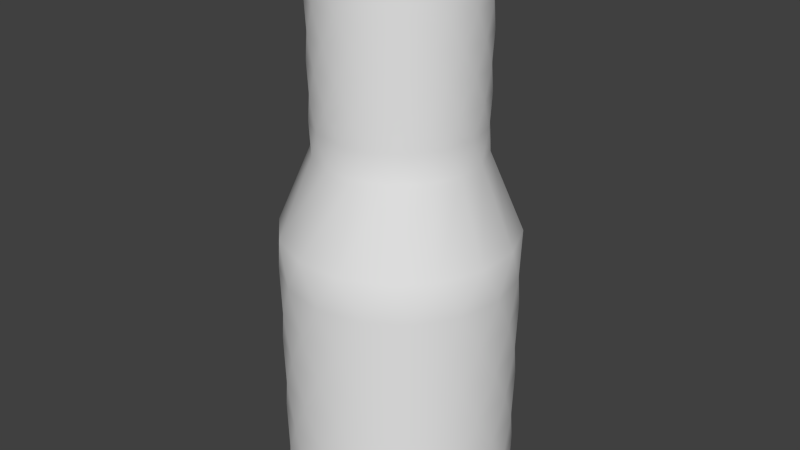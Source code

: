 # Source: joinedMesh.blend  (saved by Blender 2.60.0; exported with 4.5.12 LTS)
import bpy
from mathutils import Matrix  # noqa: F401  (used for matrix-valued properties, if any)

bpy.ops.wm.read_factory_settings(use_empty=True)
scene = bpy.context.scene
scene.name = 'Scene'

# ---- collections
col_collection_1 = bpy.data.collections.new('Collection 1'); scene.collection.children.link(col_collection_1)

# ---- world
world_world = bpy.data.worlds.new('World'); scene.world = world_world
world_world.color = (0.05088, 0.05088, 0.05088)
world_world.use_sun_shadow = False
world_world.sun_shadow_jitter_overblur = 0.0
world_world.cycles.sampling_method = 'MANUAL'
world_world.cycles.sample_map_resolution = 256

# ---- meshes
me_circle_001 = bpy.data.meshes.new('Circle.001')
me_circle_001.from_pydata([(-0.1951, 0.9808, 0.3445), (0.5556, 0.8315, 0.3445), (0.8315, -0.5556, 0.3445), (0.1951, -0.9808, 0.3445), (-0.5556, 0.8315, 0.3445), (0.0, 1.0, 0.0), (0.3827, 0.9239, 0.0), (0.7071, 0.7071, 0.0), (0.9239, 0.3827, 0.0), (1.0, -4.371e-08, 0.0), (0.9239, -0.3827, 0.0), (0.7071, -0.7071, 0.0), (0.3827, -0.9239, 0.0), (1.51e-07, -1.0, 0.0), (-0.3827, -0.9239, 0.0), (-0.7071, -0.7071, 0.0), (-0.9239, -0.3827, 0.0), (-1.0, 1.192e-08, 0.0), (-0.9239, 0.3827, 0.0), (-0.7071, 0.7071, 0.0), (-0.3827, 0.9239, 0.0), (-0.8315, 0.5556, 0.3445), (-0.9808, 0.1951, 0.3445), (-0.9808, -0.1951, 0.3445), (-0.8315, -0.5556, 0.3445), (-0.5556, -0.8315, 0.3445), (-0.1951, -0.9808, 0.3445), (0.5556, -0.8315, 0.3445), (0.9808, -0.1951, 0.3445), (0.9808, 0.1951, 0.3445), (0.8315, 0.5556, 0.3445), (0.1951, 0.9808, 0.3445), (0.7071, 0.7071, 0.6891), (0.3827, 0.9239, 0.6891), (-0.3827, 0.9239, 0.6891), (-0.3827, 0.9239, 1.378), (-2.384e-07, 1.0, 1.378), (0.3827, 0.9239, 1.378), (0.7071, 0.7071, 1.378), (0.9239, 0.3827, 1.378), (-0.3827, -0.9239, 1.378), (-0.9239, 0.3827, 1.378), (-0.7071, 0.7071, 1.378), (0.1951, 0.9808, 1.034), (0.8315, 0.5556, 1.034), (0.9808, 0.1951, 1.034), (0.9808, -0.1951, 1.034), (0.5556, -0.8315, 1.034), (-0.1951, -0.9808, 1.034), (-0.5556, -0.8315, 1.034), (-0.8315, -0.5556, 1.034), (-0.9808, -0.1951, 1.034), (-0.9808, 0.1951, 1.034), (-0.8315, 0.5556, 1.034), (-0.7071, 0.7071, 0.6891), (-0.9239, 0.3827, 0.6891), (-1.0, 5.96e-08, 0.6891), (-0.9239, -0.3827, 0.6891), (-0.7071, -0.7071, 0.6891), (-0.3827, -0.9239, 0.6891), (3.179e-08, -1.0, 0.6891), (0.3827, -0.9239, 0.6891), (0.7071, -0.7071, 0.6891), (0.9239, -0.3827, 0.6891), (1.0, 2.98e-08, 0.6891), (0.9239, 0.3827, 0.6891), (-1.192e-07, 1.0, 0.6891), (-0.5556, 0.8315, 1.034), (0.1951, -0.9808, 1.034), (0.8315, -0.5556, 1.034), (0.5556, 0.8315, 1.034), (-0.1951, 0.9808, 1.034), (-2.98e-07, 1.0, 2.067), (0.9239, 0.3827, 2.067), (1.0, 1.788e-07, 2.067), (0.9239, -0.3827, 2.067), (0.7071, -0.7071, 2.067), (0.3827, -0.9239, 2.067), (-1.47e-07, -1.0, 2.067), (-0.3827, -0.9239, 2.067), (-0.7071, -0.7071, 2.067), (-0.9239, -0.3827, 2.067), (-1.0, 2.086e-07, 2.067), (-0.9239, 0.3827, 2.067), (-0.7071, 0.7071, 2.067), (-0.9808, 0.1951, 2.412), (-0.9808, -0.1951, 2.412), (-0.5556, -0.8315, 2.412), (0.9808, -0.1951, 2.412), (0.9808, 0.1951, 2.412), (0.8315, 0.5556, 2.412), (0.5556, 0.8315, 2.412), (0.1951, 0.9808, 2.412), (-0.1951, 0.9808, 2.412), (-0.3827, 0.9239, 2.067), (0.3827, 0.9239, 2.067), (0.7071, 0.7071, 2.067), (0.1951, 0.9808, 1.723), (0.8315, 0.5556, 1.723), (0.9808, 0.1951, 1.723), (0.9808, -0.1951, 1.723), (0.5556, -0.8315, 1.723), (-0.1951, -0.9808, 1.723), (-0.5556, -0.8315, 1.723), (-0.8315, -0.5556, 1.723), (-0.9808, -0.1951, 1.723), (-0.9808, 0.1951, 1.723), (-0.8315, 0.5556, 1.723), (-1.0, 1.639e-07, 1.378), (-0.9239, -0.3827, 1.378), (-0.7071, -0.7071, 1.378), (-2.782e-08, -1.0, 1.378), (0.3827, -0.9239, 1.378), (0.7071, -0.7071, 1.378), (0.9239, -0.3827, 1.378), (1.0, 1.043e-07, 1.378), (-0.5556, 0.8315, 1.723), (0.1951, -0.9808, 1.723), (0.8315, -0.5556, 1.723), (0.5556, 0.8315, 1.723), (-0.1951, 0.9808, 1.723), (-0.1388, 0.6976, 4.073), (0.3952, 0.5914, 4.073), (0.5914, -0.3952, 4.073), (0.1388, -0.6976, 4.073), (-0.3952, 0.5914, 4.073), (0.7113, 4.003e-07, 3.828), (0.6572, -0.2722, 3.828), (0.503, -0.503, 3.828), (0.2722, -0.6572, 3.828), (-4.063e-07, -0.7113, 3.828), (-0.503, -0.503, 3.828), (-0.6572, -0.2722, 3.828), (-0.7113, 4.427e-07, 3.828), (-0.5914, 0.3952, 4.073), (-0.6976, 0.1388, 4.073), (-0.6976, -0.1388, 4.073), (-0.5914, -0.3952, 4.073), (-0.3952, -0.5914, 4.073), (-0.1388, -0.6976, 4.073), (0.3952, -0.5914, 4.073), (0.6976, -0.1388, 4.073), (0.6976, 0.1388, 4.073), (0.5914, 0.3952, 4.073), (0.1388, 0.6976, 4.073), (0.503, 0.503, 4.318), (0.2722, 0.6572, 4.318), (-0.2722, 0.6572, 4.318), (-0.2722, 0.6572, 4.808), (-6.833e-07, 0.7113, 4.808), (0.2722, 0.6572, 4.808), (0.503, 0.503, 4.808), (0.6572, 0.2722, 4.808), (0.7113, 5.169e-07, 4.808), (0.6572, -0.2722, 4.808), (0.503, -0.503, 4.808), (0.2722, -0.6572, 4.808), (-3.017e-07, -0.7113, 4.808), (-0.2722, -0.6572, 4.808), (-0.503, -0.503, 4.808), (-0.6572, -0.2722, 4.808), (-0.7113, 4.745e-07, 4.808), (-0.6572, 0.2722, 4.808), (-0.503, 0.503, 4.808), (0.1388, 0.6976, 4.563), (0.5914, 0.3952, 4.563), (0.6976, 0.1388, 4.563), (0.6976, -0.1388, 4.563), (0.3952, -0.5914, 4.563), (-0.1388, -0.6976, 4.563), (-0.3952, -0.5914, 4.563), (-0.5914, -0.3952, 4.563), (-0.6976, -0.1388, 4.563), (-0.6976, 0.1388, 4.563), (-0.5914, 0.3952, 4.563), (-0.503, 0.503, 4.318), (-0.6572, 0.2722, 4.318), (-0.7113, 4.745e-07, 4.318), (-0.6572, -0.2722, 4.318), (-0.503, -0.503, 4.318), (-0.2722, -0.6572, 4.318), (-4.911e-07, -0.7113, 4.318), (0.2722, -0.6572, 4.318), (0.503, -0.503, 4.318), (0.6572, -0.2722, 4.318), (0.7113, 4.533e-07, 4.318), (0.6572, 0.2722, 4.318), (-5.985e-07, 0.7113, 4.318), (-0.3952, 0.5914, 4.563), (0.1388, -0.6976, 4.563), (0.5914, -0.3952, 4.563), (0.3952, 0.5914, 4.563), (-0.1388, 0.6976, 4.563), (-0.1388, 0.6976, 3.583), (0.3952, 0.5914, 3.583), (0.5914, -0.3952, 3.583), (0.1388, -0.6976, 3.583), (-0.3952, 0.5914, 3.583), (-4.713e-07, 0.7113, 3.338), (0.6572, 0.2722, 3.338), (0.7113, 3.473e-07, 3.338), (0.6572, -0.2722, 3.338), (0.503, -0.503, 3.338), (0.2722, -0.6572, 3.338), (-3.639e-07, -0.7113, 3.338), (-0.2722, -0.6572, 3.338), (-0.503, -0.503, 3.338), (-0.6572, -0.2722, 3.338), (-0.7113, 3.685e-07, 3.338), (-0.6572, 0.2722, 3.338), (-0.503, 0.503, 3.338), (-0.5914, 0.3952, 3.583), (-0.6976, 0.1388, 3.583), (-0.6976, -0.1388, 3.583), (-0.5914, -0.3952, 3.583), (-0.3952, -0.5914, 3.583), (-0.1388, -0.6976, 3.583), (0.3952, -0.5914, 3.583), (0.6976, -0.1388, 3.583), (0.6976, 0.1388, 3.583), (0.5914, 0.3952, 3.583), (0.1388, 0.6976, 3.583), (-0.503, 0.503, 3.828), (-0.6572, 0.2722, 3.828), (-0.2722, -0.6572, 3.828), (0.6572, 0.2722, 3.828), (0.503, 0.503, 3.828), (0.2722, 0.6572, 3.828), (-5.561e-07, 0.7113, 3.828), (-0.2722, 0.6572, 3.828), (-0.2722, 0.6572, 3.338), (0.2722, 0.6572, 3.338), (0.503, 0.503, 3.338), (0.1388, 0.6976, 3.093), (0.5914, 0.3952, 3.093), (0.6976, 0.1388, 3.093), (0.6976, -0.1388, 3.093), (0.3952, -0.5914, 3.093), (-0.1388, -0.6976, 3.093), (-0.3952, -0.5914, 3.093), (-0.5914, -0.3952, 3.093), (-0.6976, -0.1388, 3.093), (-0.6976, 0.1388, 3.093), (-0.5914, 0.3952, 3.093), (-0.5556, 0.8315, 2.412), (-0.8315, 0.5556, 2.412), (-0.8315, -0.5556, 2.412), (-0.1951, -0.9808, 2.412), (0.1951, -0.9808, 2.412), (0.5556, -0.8315, 2.412), (0.8315, -0.5556, 2.412), (-0.3952, 0.5914, 3.093), (0.1388, -0.6976, 3.093), (0.5914, -0.3952, 3.093), (0.3952, 0.5914, 3.093), (-0.1388, 0.6976, 3.093)], [], [(3, 26, 13), (26, 14, 13), (26, 25, 14), (25, 15, 14), (25, 24, 15), (24, 16, 15), (24, 23, 16), (23, 17, 16), (23, 22, 17), (22, 18, 17), (22, 21, 18), (21, 19, 18), (21, 4, 19), (4, 20, 19), (0, 20, 4), (0, 5, 20), (0, 31, 5), (31, 6, 5), (31, 1, 6), (1, 7, 6), (1, 30, 7), (30, 8, 7), (30, 29, 8), (29, 9, 8), (29, 28, 9), (28, 10, 9), (28, 2, 10), (2, 11, 10), (2, 27, 11), (27, 12, 11), (27, 3, 12), (3, 13, 12), (61, 3, 27), (62, 61, 27), (62, 27, 2), (63, 62, 2), (63, 2, 28), (64, 63, 28), (64, 28, 29), (65, 64, 29), (65, 29, 30), (32, 65, 30), (32, 30, 1), (33, 32, 1), (33, 1, 31), (66, 33, 31), (31, 0, 66), (66, 0, 34), (34, 0, 4), (34, 4, 54), (54, 4, 21), (55, 54, 21), (55, 21, 22), (56, 55, 22), (56, 22, 23), (57, 56, 23), (57, 23, 24), (58, 57, 24), (58, 24, 25), (59, 58, 25), (59, 25, 26), (60, 59, 26), (60, 26, 3), (61, 60, 3), (112, 111, 68), (111, 48, 68), (111, 40, 48), (40, 49, 48), (40, 110, 49), (110, 50, 49), (110, 109, 50), (109, 51, 50), (109, 108, 51), (108, 52, 51), (108, 41, 52), (41, 53, 52), (41, 42, 53), (42, 67, 53), (35, 67, 42), (35, 71, 67), (36, 71, 35), (43, 71, 36), (36, 37, 43), (37, 70, 43), (37, 38, 70), (38, 44, 70), (38, 39, 44), (39, 45, 44), (39, 115, 45), (115, 46, 45), (115, 114, 46), (114, 69, 46), (114, 113, 69), (113, 47, 69), (113, 112, 47), (112, 68, 47), (68, 60, 61), (47, 68, 61), (47, 61, 62), (69, 47, 62), (69, 62, 63), (46, 69, 63), (46, 63, 64), (45, 46, 64), (45, 64, 65), (44, 45, 65), (44, 65, 32), (70, 44, 32), (70, 32, 33), (43, 70, 33), (43, 33, 66), (71, 43, 66), (71, 66, 34), (71, 34, 67), (67, 34, 54), (53, 67, 54), (53, 54, 55), (52, 53, 55), (52, 55, 56), (51, 52, 56), (51, 56, 57), (50, 51, 57), (50, 57, 58), (49, 50, 58), (49, 58, 59), (48, 49, 59), (48, 59, 60), (68, 48, 60), (248, 247, 78), (247, 79, 78), (247, 87, 79), (87, 80, 79), (87, 246, 80), (246, 81, 80), (246, 86, 81), (86, 82, 81), (86, 85, 82), (85, 83, 82), (85, 245, 83), (245, 84, 83), (245, 244, 84), (244, 94, 84), (93, 94, 244), (93, 72, 94), (93, 92, 72), (92, 95, 72), (92, 91, 95), (91, 96, 95), (91, 90, 96), (90, 73, 96), (90, 89, 73), (89, 74, 73), (89, 88, 74), (88, 75, 74), (88, 250, 75), (250, 76, 75), (250, 249, 76), (249, 77, 76), (249, 248, 77), (248, 78, 77), (77, 78, 117), (78, 102, 117), (78, 79, 102), (79, 103, 102), (79, 80, 103), (80, 104, 103), (80, 81, 104), (81, 105, 104), (81, 82, 105), (82, 106, 105), (82, 83, 106), (83, 107, 106), (83, 84, 107), (84, 116, 107), (94, 116, 84), (94, 120, 116), (72, 120, 94), (97, 120, 72), (72, 95, 97), (95, 119, 97), (95, 96, 119), (96, 98, 119), (96, 73, 98), (73, 99, 98), (73, 74, 99), (74, 100, 99), (74, 75, 100), (75, 118, 100), (75, 76, 118), (76, 101, 118), (76, 77, 101), (77, 117, 101), (117, 111, 112), (101, 117, 112), (101, 112, 113), (118, 101, 113), (118, 113, 114), (100, 118, 114), (100, 114, 115), (99, 100, 115), (99, 115, 39), (98, 99, 39), (98, 39, 38), (119, 98, 38), (119, 38, 37), (97, 119, 37), (97, 37, 36), (120, 97, 36), (120, 36, 35), (120, 35, 116), (116, 35, 42), (107, 116, 42), (107, 42, 41), (106, 107, 41), (106, 41, 108), (105, 106, 108), (105, 108, 109), (104, 105, 109), (104, 109, 110), (103, 104, 110), (103, 110, 40), (102, 103, 40), (102, 40, 111), (117, 102, 111), (124, 139, 130), (139, 224, 130), (139, 138, 224), (138, 131, 224), (138, 137, 131), (137, 132, 131), (137, 136, 132), (136, 133, 132), (136, 135, 133), (135, 223, 133), (135, 134, 223), (134, 222, 223), (134, 125, 222), (125, 229, 222), (121, 229, 125), (121, 228, 229), (121, 144, 228), (144, 227, 228), (144, 122, 227), (122, 226, 227), (122, 143, 226), (143, 225, 226), (143, 142, 225), (142, 126, 225), (142, 141, 126), (141, 127, 126), (141, 123, 127), (123, 128, 127), (123, 140, 128), (140, 129, 128), (140, 124, 129), (124, 130, 129), (182, 124, 140), (183, 182, 140), (183, 140, 123), (184, 183, 123), (184, 123, 141), (185, 184, 141), (185, 141, 142), (186, 185, 142), (186, 142, 143), (145, 186, 143), (145, 143, 122), (146, 145, 122), (146, 122, 144), (187, 146, 144), (144, 121, 187), (187, 121, 147), (147, 121, 125), (147, 125, 175), (175, 125, 134), (176, 175, 134), (176, 134, 135), (177, 176, 135), (177, 135, 136), (178, 177, 136), (178, 136, 137), (179, 178, 137), (179, 137, 138), (180, 179, 138), (180, 138, 139), (181, 180, 139), (181, 139, 124), (182, 181, 124), (156, 157, 189), (157, 169, 189), (157, 158, 169), (158, 170, 169), (158, 159, 170), (159, 171, 170), (159, 160, 171), (160, 172, 171), (160, 161, 172), (161, 173, 172), (161, 162, 173), (162, 174, 173), (162, 163, 174), (163, 188, 174), (148, 188, 163), (148, 192, 188), (149, 192, 148), (164, 192, 149), (149, 150, 164), (150, 191, 164), (150, 151, 191), (151, 165, 191), (151, 152, 165), (152, 166, 165), (152, 153, 166), (153, 167, 166), (153, 154, 167), (154, 190, 167), (154, 155, 190), (155, 168, 190), (155, 156, 168), (156, 189, 168), (189, 181, 182), (168, 189, 182), (168, 182, 183), (190, 168, 183), (190, 183, 184), (167, 190, 184), (167, 184, 185), (166, 167, 185), (166, 185, 186), (165, 166, 186), (165, 186, 145), (191, 165, 145), (191, 145, 146), (164, 191, 146), (164, 146, 187), (192, 164, 187), (192, 187, 147), (192, 147, 188), (188, 147, 175), (174, 188, 175), (174, 175, 176), (173, 174, 176), (173, 176, 177), (172, 173, 177), (172, 177, 178), (171, 172, 178), (171, 178, 179), (170, 171, 179), (170, 179, 180), (169, 170, 180), (169, 180, 181), (189, 169, 181), (196, 216, 204), (216, 205, 204), (216, 215, 205), (215, 206, 205), (215, 214, 206), (214, 207, 206), (214, 213, 207), (213, 208, 207), (213, 212, 208), (212, 209, 208), (212, 211, 209), (211, 210, 209), (211, 197, 210), (197, 230, 210), (193, 230, 197), (193, 198, 230), (193, 221, 198), (221, 231, 198), (221, 194, 231), (194, 232, 231), (194, 220, 232), (220, 199, 232), (220, 219, 199), (219, 200, 199), (219, 218, 200), (218, 201, 200), (218, 195, 201), (195, 202, 201), (195, 217, 202), (217, 203, 202), (217, 196, 203), (196, 204, 203), (129, 196, 217), (128, 129, 217), (128, 217, 195), (127, 128, 195), (127, 195, 218), (126, 127, 218), (126, 218, 219), (225, 126, 219), (225, 219, 220), (226, 225, 220), (226, 220, 194), (227, 226, 194), (227, 194, 221), (228, 227, 221), (221, 193, 228), (228, 193, 229), (229, 193, 197), (229, 197, 222), (222, 197, 211), (223, 222, 211), (223, 211, 212), (133, 223, 212), (133, 212, 213), (132, 133, 213), (132, 213, 214), (131, 132, 214), (131, 214, 215), (224, 131, 215), (224, 215, 216), (130, 224, 216), (130, 216, 196), (129, 130, 196), (203, 204, 252), (204, 238, 252), (204, 205, 238), (205, 239, 238), (205, 206, 239), (206, 240, 239), (206, 207, 240), (207, 241, 240), (207, 208, 241), (208, 242, 241), (208, 209, 242), (209, 243, 242), (209, 210, 243), (210, 251, 243), (230, 251, 210), (230, 255, 251), (198, 255, 230), (233, 255, 198), (198, 231, 233), (231, 254, 233), (231, 232, 254), (232, 234, 254), (232, 199, 234), (199, 235, 234), (199, 200, 235), (200, 236, 235), (200, 201, 236), (201, 253, 236), (201, 202, 253), (202, 237, 253), (202, 203, 237), (203, 252, 237), (252, 247, 248), (237, 252, 248), (237, 248, 249), (253, 237, 249), (253, 249, 250), (236, 253, 250), (236, 250, 88), (235, 236, 88), (235, 88, 89), (234, 235, 89), (234, 89, 90), (254, 234, 90), (254, 90, 91), (233, 254, 91), (233, 91, 92), (255, 233, 92), (255, 92, 93), (255, 93, 251), (251, 93, 244), (243, 251, 244), (243, 244, 245), (242, 243, 245), (242, 245, 85), (241, 242, 85), (241, 85, 86), (240, 241, 86), (240, 86, 246), (239, 240, 246), (239, 246, 87), (238, 239, 87), (238, 87, 247), (252, 238, 247)])
me_circle_001.polygons.foreach_set('use_smooth', [True] * 480)
me_circle_001.use_remesh_preserve_volume = False
me_circle_001.use_remesh_preserve_attributes = False
me_circle_001.use_mirror_vertex_groups = False
me_circle_001.update()

# ---- objects
ob_circle_001 = bpy.data.objects.new('Circle.001', me_circle_001)

# ---- transforms, parenting, visibility, modifiers, constraints
ob_circle_001.location = (0.0, 0.0, 0.0)
ob_circle_001.lineart.crease_threshold = 0.0

# ---- collection membership
col_collection_1.objects.link(ob_circle_001)

# ---- scene / render settings (as saved in the file)
scene.frame_start = 1; scene.frame_end = 250; scene.frame_set(0)
scene.render.engine = 'BLENDER_EEVEE_NEXT'
scene.render.image_settings.color_mode = 'RGB'
scene.render.image_settings.compression = 90
scene.render.resolution_percentage = 50
scene.render.dither_intensity = 0.0
scene.render.bake_margin = 2
scene.render.bake_bias = 0.0
scene.cycles.use_denoising = False
scene.cycles.samples = 10
scene.cycles.sampling_pattern = 'TABULATED_SOBOL'
scene.cycles.light_sampling_threshold = 0.0
scene.cycles.use_adaptive_sampling = False
scene.cycles.use_light_tree = False
scene.cycles.blur_glossy = 0.0
scene.cycles.volume_bounces = 1
scene.cycles.pixel_filter_type = 'GAUSSIAN'
scene.cycles.sample_clamp_indirect = 0.0
scene.view_settings.view_transform = 'Standard'
bpy.context.view_layer.update()

# ---- added for rendering (the .blend has no active camera and no usable light): camera, sun
cam_auto = bpy.data.cameras.new('AutoCamera')
cam_auto.lens = 50.0
cam_auto.sensor_width = 36.0
cam_auto.clip_end = 1000.0
ob_auto_camera = bpy.data.objects.new('AutoCamera', cam_auto)
scene.collection.objects.link(ob_auto_camera)
ob_auto_camera.location = (5.1614, -6.19369, 6.53329)
ob_auto_camera.rotation_euler = (1.09748, -7.21219e-08, 0.694738)
scene.camera = ob_auto_camera
light_auto_sun = bpy.data.lights.new('AutoSun', 'SUN')
light_auto_sun.energy = 3.0
light_auto_sun.angle = 0.0523599
ob_auto_sun = bpy.data.objects.new('AutoSun', light_auto_sun)
scene.collection.objects.link(ob_auto_sun)
ob_auto_sun.rotation_euler = (0.872665, 0.174533, 0.523599)
bpy.context.view_layer.update()
